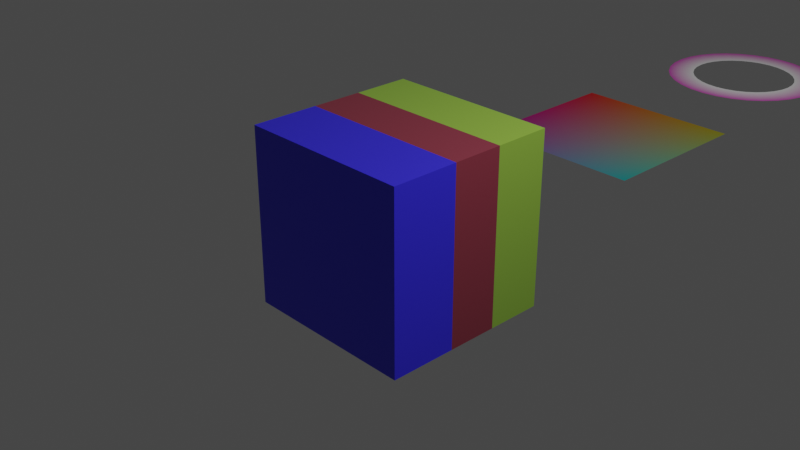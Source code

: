 # Source: 20_.blend  (saved by Blender 3.0.42; exported with 4.5.12 LTS)
import bpy
from mathutils import Matrix  # noqa: F401  (used for matrix-valued properties, if any)

bpy.ops.wm.read_factory_settings(use_empty=True)
scene = bpy.context.scene
scene.name = 'Scene'

# ---- collections
col_collection = bpy.data.collections.new('Collection'); scene.collection.children.link(col_collection)

# ---- materials (node trees are filled in below, after node groups)
mat_material = bpy.data.materials.new('Material')
mat_material.alpha_threshold = 0.0
mat_material.use_transparent_shadow = False
mat_material.line_color = (0.0, 0.0, 0.0, 1.0)
mat_x = bpy.data.materials.new('材质')
mat_x.use_transparent_shadow = False
mat_001 = bpy.data.materials.new('材质.001')
mat_001.use_transparent_shadow = False

# ---- material node trees
mat_material.use_nodes = True; mat_material.node_tree.nodes.clear()
_N = mat_material.node_tree.nodes; _L = mat_material.node_tree.links
n0 = _N.new('ShaderNodeTexCoord'); n0.name = '纹理坐标'; n0.location = (-480, 253)
n1 = _N.new('ShaderNodeOutputMaterial'); n1.name = 'Material Output'; n1.location = (442, 300)
n2 = _N.new('ShaderNodeBsdfPrincipled'); n2.name = 'Principled BSDF'; n2.location = (132, 233)
n2.distribution = 'GGX'
n2.subsurface_method = 'RANDOM_WALK_SKIN'
n2.inputs[2].default_value = 0.4
n2.inputs[3].default_value = 1.45
n2.inputs[27].default_value = (0.0, 0.0, 0.0, 1.0)
n2.inputs[28].default_value = 1.0
n3 = _N.new('ShaderNodeSeparateXYZ'); n3.name = '分离 XYZ'; n3.location = (-323, 264)
n4 = _N.new('ShaderNodeValToRGB'); n4.name = '颜色渐变'; n4.location = (-153, 294)
n4.color_ramp.interpolation = 'CONSTANT'
while len(n4.color_ramp.elements) > 1: n4.color_ramp.elements.remove(n4.color_ramp.elements[-1])
n4.color_ramp.elements[0].position = 0.0; n4.color_ramp.elements[0].color = (0.03874, 0.02868, 0.83, 1.0)
_e = n4.color_ramp.elements.new(0.3818); _e.color = (0.25, 0.0379, 0.06017, 1.0)
_e = n4.color_ramp.elements.new(0.6727); _e.color = (0.2842, 0.5, 0.05985, 1.0)
_L.new(n0.outputs[0], n3.inputs[0])
_L.new(n3.outputs[1], n4.inputs[0])
_L.new(n4.outputs[0], n2.inputs[0])
_L.new(n2.outputs[0], n1.inputs[0])
n1.is_active_output = True
mat_x.use_nodes = True; mat_x.node_tree.nodes.clear()
_N = mat_x.node_tree.nodes; _L = mat_x.node_tree.links
n0 = _N.new('ShaderNodeOutputMaterial'); n0.name = 'Material Output'; n0.location = (300, 300)
n1 = _N.new('ShaderNodeTexCoord'); n1.name = '纹理坐标'; n1.location = (-705, 246)
n2 = _N.new('ShaderNodeSeparateXYZ'); n2.name = '分离 XYZ'; n2.location = (-512, 210)
n3 = _N.new('ShaderNodeBsdfPrincipled'); n3.name = 'Principled BSDF'; n3.location = (78, 302)
n3.distribution = 'GGX'
n3.subsurface_method = 'RANDOM_WALK_SKIN'
n3.inputs[3].default_value = 1.45
n3.inputs[27].default_value = (0.0, 0.0, 0.0, 1.0)
n3.inputs[28].default_value = 1.0
n4 = _N.new('ShaderNodeMix'); n4.name = '混合'; n4.location = (-316, 353)
n4.data_type = 'RGBA'
n4.inputs[6].default_value = (0.5, 0.0, 0.0, 1.0)
n4.inputs[7].default_value = (0.0005875, 0.5, 0.0, 1.0)
n5 = _N.new('ShaderNodeMix'); n5.name = '混合.002'; n5.location = (-112, 260)
n5.data_type = 'RGBA'
n6 = _N.new('ShaderNodeMix'); n6.name = '混合.001'; n6.location = (-315, 154)
n6.data_type = 'RGBA'
n6.inputs[6].default_value = (0.001408, 0.0, 0.5, 1.0)
n6.inputs[7].default_value = (0.5, 0.0, 0.003352, 1.0)
_L.new(n3.outputs[0], n0.inputs[0])
_L.new(n1.outputs[2], n2.inputs[0])
_L.new(n2.outputs[0], n4.inputs[0])
_L.new(n2.outputs[1], n6.inputs[0])
_L.new(n4.outputs[2], n5.inputs[6])
_L.new(n6.outputs[2], n5.inputs[7])
_L.new(n5.outputs[2], n3.inputs[0])
n0.is_active_output = True
mat_001.use_nodes = True; mat_001.node_tree.nodes.clear()
_N = mat_001.node_tree.nodes; _L = mat_001.node_tree.links
n0 = _N.new('ShaderNodeOutputMaterial'); n0.name = 'Material Output'; n0.location = (300, 300)
n1 = _N.new('ShaderNodeBsdfPrincipled'); n1.name = 'Principled BSDF'; n1.location = (10, 300)
n1.distribution = 'GGX'
n1.subsurface_method = 'RANDOM_WALK_SKIN'
n1.inputs[3].default_value = 1.45
n1.inputs[27].default_value = (0.0, 0.0, 0.0, 1.0)
n1.inputs[28].default_value = 1.0
n2 = _N.new('ShaderNodeTexCoord'); n2.name = '纹理坐标'; n2.location = (-694, 259)
n3 = _N.new('ShaderNodeSeparateXYZ'); n3.name = '分离 XYZ'; n3.location = (-519, 282)
n4 = _N.new('ShaderNodeValToRGB'); n4.name = '颜色渐变'; n4.location = (-323, 313)
while len(n4.color_ramp.elements) > 1: n4.color_ramp.elements.remove(n4.color_ramp.elements[-1])
n4.color_ramp.elements[0].position = 0.0; n4.color_ramp.elements[0].color = (0.6997, 0.06308, 0.5396, 1.0)
_e = n4.color_ramp.elements.new(1.0); _e.color = (1.0, 1.0, 1.0, 1.0)
_L.new(n1.outputs[0], n0.inputs[0])
_L.new(n2.outputs[2], n3.inputs[0])
_L.new(n3.outputs[1], n4.inputs[0])
_L.new(n4.outputs[0], n1.inputs[0])
n0.is_active_output = True

# ---- world
world_world = bpy.data.worlds.new('World'); scene.world = world_world
world_world.use_nodes = True; world_world.node_tree.nodes.clear()
_N = world_world.node_tree.nodes; _L = world_world.node_tree.links
n0 = _N.new('ShaderNodeOutputWorld'); n0.name = 'World Output'; n0.location = (300, 300)
n1 = _N.new('ShaderNodeBackground'); n1.name = 'Background'; n1.location = (10, 300)
n1.inputs[0].default_value = (0.05088, 0.05088, 0.05088, 1.0)
_L.new(n1.outputs[0], n0.inputs[0])
n0.is_active_output = True
world_world.color = (0.05088, 0.05088, 0.05088)
world_world.use_sun_shadow = False
world_world.sun_shadow_jitter_overblur = 0.0

# ---- cameras
cam_camera = bpy.data.cameras.new('Camera')
cam_camera.clip_end = 100.0
cam_camera.ortho_scale = 7.314

# ---- lights
light_light = bpy.data.lights.new('Light', 'POINT')
light_light.transmission_factor = 0.0
light_light.energy = 1000.0
light_light.shadow_soft_size = 0.1
light_light.shadow_maximum_resolution = 0.006
light_light.use_absolute_resolution = True

# ---- meshes
me_cube = bpy.data.meshes.new('Cube')
me_cube.from_pydata([(1.0, 1.0, 1.0), (1.0, 1.0, -1.0), (1.0, -1.0, 1.0), (1.0, -1.0, -1.0), (-1.0, 1.0, 1.0), (-1.0, 1.0, -1.0), (-1.0, -1.0, 1.0), (-1.0, -1.0, -1.0)], [], [(0, 4, 6, 2), (3, 2, 6, 7), (7, 6, 4, 5), (5, 1, 3, 7), (1, 0, 2, 3), (5, 4, 0, 1)])
_uv = me_cube.uv_layers.new(name='UVMap')
_uv.uv.foreach_set('vector', [0.625, 0.5, 0.875, 0.5, 0.875, 0.75, 0.625, 0.75, 0.375, 0.75, 0.625, 0.75, 0.625, 1.0, 0.375, 1.0, 0.375, 0.0, 0.625, 0.0, 0.625, 0.25, 0.375, 0.25, 0.125, 0.5, 0.375, 0.5, 0.375, 0.75, 0.125, 0.75, 0.375, 0.5, 0.625, 0.5, 0.625, 0.75, 0.375, 0.75, 0.375, 0.25, 0.625, 0.25, 0.625, 0.5, 0.375, 0.5])
me_cube.materials.append(mat_material)
me_cube.use_remesh_preserve_volume = False
me_cube.use_remesh_preserve_attributes = False
me_cube.use_mirror_vertex_groups = False
me_cube.update()
me_x = bpy.data.meshes.new('平面')
me_x.from_pydata([(-1.0, -1.0, 0.0), (1.0, -1.0, 0.0), (-1.0, 1.0, 0.0), (1.0, 1.0, 0.0)], [], [(0, 1, 3, 2)])
_uv = me_x.uv_layers.new(name='UV 贴图')
_uv.uv.foreach_set('vector', [0.0, 0.0, 1.0, 0.0, 1.0, 1.0, 0.0, 1.0])
me_x.materials.append(mat_x)
me_x.use_remesh_fix_poles = True
me_x.use_remesh_preserve_attributes = False
me_x.update()
me_x_1 = bpy.data.meshes.new('圆环')
me_x_1.from_pydata([(0.0, 1.0, 0.0), (-0.1951, 0.9808, 0.0), (-0.3827, 0.9239, 0.0), (-0.5556, 0.8315, 0.0), (-0.7071, 0.7071, 0.0), (-0.8315, 0.5556, 0.0), (-0.9239, 0.3827, 0.0), (-0.9808, 0.1951, 0.0), (-1.0, -4.371e-08, 0.0), (-0.9808, -0.1951, 0.0), (-0.9239, -0.3827, 0.0), (-0.8315, -0.5556, 0.0), (-0.7071, -0.7071, 0.0), (-0.5556, -0.8315, 0.0), (-0.3827, -0.9239, 0.0), (-0.1951, -0.9808, 0.0), (8.742e-08, -1.0, 0.0), (0.1951, -0.9808, 0.0), (0.3827, -0.9239, 0.0), (0.5556, -0.8315, 0.0), (0.7071, -0.7071, 0.0), (0.8315, -0.5556, 0.0), (0.9239, -0.3827, 0.0), (0.9808, -0.1951, 0.0), (1.0, 1.192e-08, 0.0), (0.9808, 0.1951, 0.0), (0.9239, 0.3827, 0.0), (0.8315, 0.5556, 0.0), (0.7071, 0.7071, 0.0), (0.5556, 0.8315, 0.0), (0.3827, 0.9239, 0.0), (0.1951, 0.9808, 0.0), (-0.1304, 0.6557, 0.0), (4.219e-08, 0.6685, 0.0), (-0.2558, 0.6176, 0.0), (-0.3714, 0.5558, 0.0), (-0.4727, 0.4727, 0.0), (-0.5558, 0.3714, 0.0), (-0.6176, 0.2558, 0.0), (-0.6557, 0.1304, 0.0), (-0.6685, -3.378e-08, 0.0), (-0.6557, -0.1304, 0.0), (-0.6176, -0.2558, 0.0), (-0.5558, -0.3714, 0.0), (-0.4727, -0.4727, 0.0), (-0.3714, -0.5558, 0.0), (-0.2558, -0.6176, 0.0), (-0.1304, -0.6557, 0.0), (6.757e-08, -0.6685, 0.0), (0.1304, -0.6557, 0.0), (0.2558, -0.6176, 0.0), (0.3714, -0.5558, 0.0), (0.4727, -0.4727, 0.0), (0.5558, -0.3714, 0.0), (0.6176, -0.2558, 0.0), (0.6557, -0.1304, 0.0), (0.6685, 1.192e-08, 0.0), (0.6557, 0.1304, 0.0), (0.6176, 0.2558, 0.0), (0.5558, 0.3714, 0.0), (0.4727, 0.4727, 0.0), (0.3714, 0.5558, 0.0), (0.2558, 0.6176, 0.0), (0.1304, 0.6557, 0.0)], [], [(32, 33, 0, 1), (34, 32, 1, 2), (35, 34, 2, 3), (36, 35, 3, 4), (37, 36, 4, 5), (38, 37, 5, 6), (39, 38, 6, 7), (40, 39, 7, 8), (41, 40, 8, 9), (42, 41, 9, 10), (43, 42, 10, 11), (44, 43, 11, 12), (45, 44, 12, 13), (46, 45, 13, 14), (47, 46, 14, 15), (48, 47, 15, 16), (49, 48, 16, 17), (50, 49, 17, 18), (51, 50, 18, 19), (52, 51, 19, 20), (53, 52, 20, 21), (54, 53, 21, 22), (55, 54, 22, 23), (56, 55, 23, 24), (57, 56, 24, 25), (58, 57, 25, 26), (59, 58, 26, 27), (60, 59, 27, 28), (61, 60, 28, 29), (62, 61, 29, 30), (63, 62, 30, 31), (33, 63, 31, 0)])
_uv = me_x_1.uv_layers.new(name='UV 贴图')
_uv.uv.foreach_set('vector', [0.283, 0.9961, 0.252, 0.9961, 0.252, 0.01045, 0.283, 0.01045, 0.314, 0.9961, 0.283, 0.9961, 0.283, 0.01045, 0.314, 0.01045, 0.345, 0.9961, 0.314, 0.9961, 0.314, 0.01045, 0.345, 0.01045, 0.376, 0.9961, 0.345, 0.9961, 0.345, 0.01045, 0.376, 0.01045, 0.407, 0.9961, 0.376, 0.9961, 0.376, 0.01045, 0.407, 0.01045, 0.438, 0.9961, 0.407, 0.9961, 0.407, 0.01045, 0.438, 0.01045, 0.469, 0.9961, 0.438, 0.9961, 0.438, 0.01045, 0.469, 0.01045, 0.5, 0.9961, 0.469, 0.9961, 0.469, 0.01045, 0.5, 0.01045, 0.531, 0.9961, 0.5, 0.9961, 0.5, 0.01045, 0.531, 0.01045, 0.562, 0.9961, 0.531, 0.9961, 0.531, 0.01045, 0.562, 0.01045, 0.593, 0.9961, 0.562, 0.9961, 0.562, 0.01045, 0.593, 0.01045, 0.624, 0.9961, 0.593, 0.9961, 0.593, 0.01045, 0.624, 0.01045, 0.655, 0.9961, 0.624, 0.9961, 0.624, 0.01045, 0.655, 0.01045, 0.686, 0.9961, 0.655, 0.9961, 0.655, 0.01045, 0.686, 0.01045, 0.717, 0.9961, 0.686, 0.9961, 0.686, 0.01045, 0.717, 0.01045, 0.748, 0.9961, 0.717, 0.9961, 0.717, 0.01045, 0.748, 0.01045, 0.7791, 0.9961, 0.748, 0.9961, 0.748, 0.01045, 0.7791, 0.01045, 0.8101, 0.9961, 0.7791, 0.9961, 0.7791, 0.01045, 0.8101, 0.01045, 0.8411, 0.9961, 0.8101, 0.9961, 0.8101, 0.01045, 0.8411, 0.01045, 0.8721, 0.9961, 0.8411, 0.9961, 0.8411, 0.01045, 0.8721, 0.01045, 0.9031, 0.9961, 0.8721, 0.9961, 0.8721, 0.01045, 0.9031, 0.01045, 0.9341, 0.9961, 0.9031, 0.9961, 0.9031, 0.01045, 0.9341, 0.01045, 0.9651, 0.9961, 0.9341, 0.9961, 0.9341, 0.01045, 0.9651, 0.01045, 0.9961, 0.9961, 0.9651, 0.9961, 0.9651, 0.01045, 0.9961, 0.01045, 0.03491, 0.9961, 0.003906, 0.9961, 0.003906, 0.01045, 0.03491, 0.01045, 0.06592, 0.9961, 0.03491, 0.9961, 0.03491, 0.01045, 0.06592, 0.01045, 0.09692, 0.9961, 0.06592, 0.9961, 0.06592, 0.01045, 0.09692, 0.01045, 0.1279, 0.9961, 0.09692, 0.9961, 0.09692, 0.01045, 0.1279, 0.01045, 0.1589, 0.9961, 0.1279, 0.9961, 0.1279, 0.01045, 0.1589, 0.01045, 0.1899, 0.9961, 0.1589, 0.9961, 0.1589, 0.01045, 0.1899, 0.01045, 0.2209, 0.9961, 0.1899, 0.9961, 0.1899, 0.01045, 0.2209, 0.01045, 0.252, 0.9961, 0.2209, 0.9961, 0.2209, 0.01045, 0.252, 0.01045])
me_x_1.materials.append(mat_001)
me_x_1.use_remesh_fix_poles = True
me_x_1.use_remesh_preserve_attributes = False
me_x_1.update()

# ---- objects
ob_cube = bpy.data.objects.new('Cube', me_cube)
ob_light = bpy.data.objects.new('Light', light_light)
ob_camera = bpy.data.objects.new('Camera', cam_camera)
ob_x = bpy.data.objects.new('平面', me_x)
ob_x_1 = bpy.data.objects.new('圆环', me_x_1)

# ---- transforms, parenting, visibility, modifiers, constraints
ob_cube.location = (0.0, 0.0, 0.0)
ob_cube.lock_rotations_4d = False
ob_cube.empty_display_type = 'ARROWS'
ob_cube.lineart.crease_threshold = 0.0
ob_light.location = (4.076, 1.005, 5.904)
ob_light.rotation_euler = (0.6503, 0.05522, 1.866)
ob_light.lock_rotations_4d = False
ob_light.empty_display_type = 'ARROWS'
ob_light.color = (0.0, 0.0, 0.0, 0.0)
ob_light.lineart.crease_threshold = 0.0
ob_camera.location = (7.359, -6.926, 4.958)
ob_camera.rotation_euler = (1.109, 0.0, 0.8149)
ob_camera.lock_rotations_4d = False
ob_camera.empty_display_type = 'ARROWS'
ob_camera.color = (0.0, 0.0, 0.0, 0.0)
ob_camera.display_type = 'WIRE'
ob_camera.lineart.crease_threshold = 0.0
ob_x.location = (0.0, 3.427, 0.0)
ob_x_1.location = (0.0, 6.484, 0.0)

# ---- collection membership
col_collection.objects.link(ob_cube)
col_collection.objects.link(ob_light)
col_collection.objects.link(ob_camera)
col_collection.objects.link(ob_x)
col_collection.objects.link(ob_x_1)

# ---- scene / render settings (as saved in the file)
scene.camera = ob_camera
scene.frame_start = 1; scene.frame_end = 250; scene.frame_set(1)
scene.render.engine = 'BLENDER_EEVEE_NEXT'
scene.cycles.sampling_pattern = 'TABULATED_SOBOL'
scene.cycles.use_light_tree = False
scene.view_settings.view_transform = 'Filmic'
bpy.context.view_layer.update()
